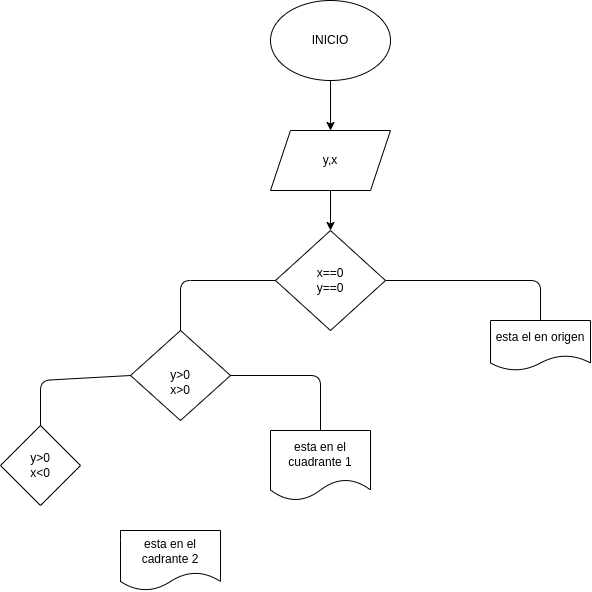

The diagram above was exported from draw.io. Its source (the exported page's mxGraphModel, read from the mxfile embedded in the PNG):
<mxGraphModel dx="946" dy="587" grid="1" gridSize="10" guides="1" tooltips="1" connect="1" arrows="1" fold="1" page="1" pageScale="1" pageWidth="827" pageHeight="1169" math="0" shadow="0">
  <root>
    <mxCell id="0" />
    <mxCell id="1" parent="0" />
    <mxCell id="4" value="" style="edgeStyle=none;html=1;" edge="1" parent="1" source="2" target="3">
      <mxGeometry relative="1" as="geometry" />
    </mxCell>
    <mxCell id="2" value="INICIO" style="ellipse;whiteSpace=wrap;html=1;" vertex="1" parent="1">
      <mxGeometry x="460" width="120" height="80" as="geometry" />
    </mxCell>
    <mxCell id="6" value="" style="edgeStyle=none;html=1;" edge="1" parent="1" source="3" target="5">
      <mxGeometry relative="1" as="geometry" />
    </mxCell>
    <mxCell id="3" value="y,x" style="shape=parallelogram;perimeter=parallelogramPerimeter;whiteSpace=wrap;html=1;fixedSize=1;" vertex="1" parent="1">
      <mxGeometry x="460" y="130" width="120" height="60" as="geometry" />
    </mxCell>
    <mxCell id="5" value="x==0&lt;br&gt;y==0" style="rhombus;whiteSpace=wrap;html=1;" vertex="1" parent="1">
      <mxGeometry x="465" y="230" width="110" height="100" as="geometry" />
    </mxCell>
    <mxCell id="7" value="esta el en origen" style="shape=document;whiteSpace=wrap;html=1;boundedLbl=1;" vertex="1" parent="1">
      <mxGeometry x="680" y="320" width="100" height="50" as="geometry" />
    </mxCell>
    <mxCell id="8" value="&lt;br&gt;y&amp;gt;0&lt;br&gt;x&amp;gt;0" style="rhombus;whiteSpace=wrap;html=1;" vertex="1" parent="1">
      <mxGeometry x="320" y="330" width="100" height="90" as="geometry" />
    </mxCell>
    <mxCell id="9" value="" style="endArrow=none;html=1;entryX=0.5;entryY=0;entryDx=0;entryDy=0;exitX=1;exitY=0.5;exitDx=0;exitDy=0;exitPerimeter=0;" edge="1" parent="1" source="5" target="7">
      <mxGeometry width="50" height="50" relative="1" as="geometry">
        <mxPoint x="320" y="290" as="sourcePoint" />
        <mxPoint x="370" y="240" as="targetPoint" />
        <Array as="points">
          <mxPoint x="730" y="280" />
        </Array>
      </mxGeometry>
    </mxCell>
    <mxCell id="11" value="" style="endArrow=none;html=1;exitX=0.5;exitY=0;exitDx=0;exitDy=0;entryX=0;entryY=0.5;entryDx=0;entryDy=0;" edge="1" parent="1" source="8" target="5">
      <mxGeometry width="50" height="50" relative="1" as="geometry">
        <mxPoint x="240" y="320" as="sourcePoint" />
        <mxPoint x="370" y="240" as="targetPoint" />
        <Array as="points">
          <mxPoint x="370" y="280" />
        </Array>
      </mxGeometry>
    </mxCell>
    <mxCell id="12" value="esta en el cuadrante 1" style="shape=document;whiteSpace=wrap;html=1;boundedLbl=1;" vertex="1" parent="1">
      <mxGeometry x="460" y="430" width="100" height="70" as="geometry" />
    </mxCell>
    <mxCell id="13" value="y&amp;gt;0&lt;br&gt;x&amp;lt;0" style="rhombus;whiteSpace=wrap;html=1;" vertex="1" parent="1">
      <mxGeometry x="190" y="425" width="80" height="80" as="geometry" />
    </mxCell>
    <mxCell id="14" value="" style="endArrow=none;html=1;entryX=0.5;entryY=0;entryDx=0;entryDy=0;exitX=1;exitY=0.5;exitDx=0;exitDy=0;" edge="1" parent="1" source="8" target="12">
      <mxGeometry width="50" height="50" relative="1" as="geometry">
        <mxPoint x="450" y="450" as="sourcePoint" />
        <mxPoint x="500" y="400" as="targetPoint" />
        <Array as="points">
          <mxPoint x="510" y="375" />
        </Array>
      </mxGeometry>
    </mxCell>
    <mxCell id="15" value="esta en el cadrante 2" style="shape=document;whiteSpace=wrap;html=1;boundedLbl=1;" vertex="1" parent="1">
      <mxGeometry x="310" y="530" width="100" height="60" as="geometry" />
    </mxCell>
    <mxCell id="16" value="" style="endArrow=none;html=1;entryX=0;entryY=0.5;entryDx=0;entryDy=0;exitX=0.5;exitY=0;exitDx=0;exitDy=0;" edge="1" parent="1" source="13" target="8">
      <mxGeometry width="50" height="50" relative="1" as="geometry">
        <mxPoint x="450" y="440" as="sourcePoint" />
        <mxPoint x="500" y="390" as="targetPoint" />
        <Array as="points">
          <mxPoint x="230" y="380" />
        </Array>
      </mxGeometry>
    </mxCell>
  </root>
</mxGraphModel>